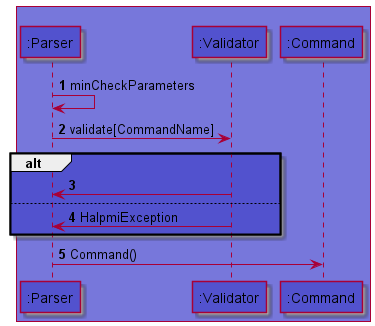

The diagram above was rendered by PlantUML. Its source (embedded in the PNG):
@startuml
'https://plantuml.com/sequence-diagram
!include style.puml
autonumber

box   LOGIC_COLOR_T1
participant ":Parser" as Parser LOGIC_COLOR_T2
participant ":Validator" as Validator LOGIC_COLOR_T2
participant ":Command" as Command LOGIC_COLOR_T2

Parser -> Parser: minCheckParameters
Parser -> Validator: validate[CommandName]
alt LOGIC_COLOR_T2
Validator -> Parser
else LOGIC_COLOR_T2
Validator -> Parser : HalpmiException
end
Parser -> Command: Command()
end box


@enduml